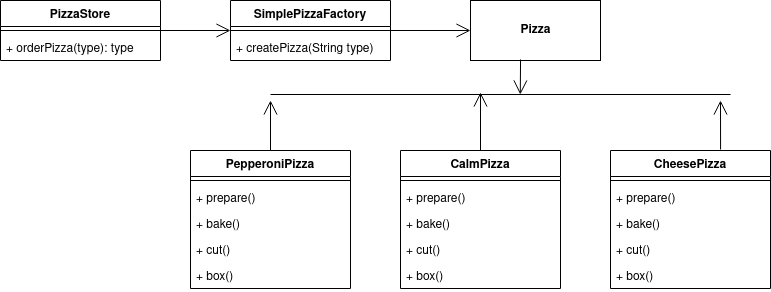

The diagram above was exported from draw.io. Its source (the exported page's mxGraphModel, read from the mxfile embedded in the PNG):
<mxGraphModel dx="1422" dy="759" grid="1" gridSize="10" guides="1" tooltips="1" connect="1" arrows="1" fold="1" page="1" pageScale="1" pageWidth="850" pageHeight="1100" math="0" shadow="0">
  <root>
    <mxCell id="0" />
    <mxCell id="1" parent="0" />
    <mxCell id="kYQ0zoibmmffVU7gu_Fs-1" value="PizzaStore" style="swimlane;fontStyle=1;align=center;verticalAlign=top;childLayout=stackLayout;horizontal=1;startSize=26;horizontalStack=0;resizeParent=1;resizeParentMax=0;resizeLast=0;collapsible=1;marginBottom=0;" vertex="1" parent="1">
      <mxGeometry x="80" y="220" width="160" height="60" as="geometry" />
    </mxCell>
    <mxCell id="kYQ0zoibmmffVU7gu_Fs-3" value="" style="line;strokeWidth=1;fillColor=none;align=left;verticalAlign=middle;spacingTop=-1;spacingLeft=3;spacingRight=3;rotatable=0;labelPosition=right;points=[];portConstraint=eastwest;" vertex="1" parent="kYQ0zoibmmffVU7gu_Fs-1">
      <mxGeometry y="26" width="160" height="8" as="geometry" />
    </mxCell>
    <mxCell id="kYQ0zoibmmffVU7gu_Fs-4" value="+ orderPizza(type): type" style="text;strokeColor=none;fillColor=none;align=left;verticalAlign=top;spacingLeft=4;spacingRight=4;overflow=hidden;rotatable=0;points=[[0,0.5],[1,0.5]];portConstraint=eastwest;" vertex="1" parent="kYQ0zoibmmffVU7gu_Fs-1">
      <mxGeometry y="34" width="160" height="26" as="geometry" />
    </mxCell>
    <mxCell id="kYQ0zoibmmffVU7gu_Fs-5" value="SimplePizzaFactory" style="swimlane;fontStyle=1;align=center;verticalAlign=top;childLayout=stackLayout;horizontal=1;startSize=26;horizontalStack=0;resizeParent=1;resizeParentMax=0;resizeLast=0;collapsible=1;marginBottom=0;" vertex="1" parent="1">
      <mxGeometry x="310" y="220" width="160" height="60" as="geometry" />
    </mxCell>
    <mxCell id="kYQ0zoibmmffVU7gu_Fs-7" value="" style="line;strokeWidth=1;fillColor=none;align=left;verticalAlign=middle;spacingTop=-1;spacingLeft=3;spacingRight=3;rotatable=0;labelPosition=right;points=[];portConstraint=eastwest;" vertex="1" parent="kYQ0zoibmmffVU7gu_Fs-5">
      <mxGeometry y="26" width="160" height="8" as="geometry" />
    </mxCell>
    <mxCell id="kYQ0zoibmmffVU7gu_Fs-8" value="+ createPizza(String type)" style="text;strokeColor=none;fillColor=none;align=left;verticalAlign=top;spacingLeft=4;spacingRight=4;overflow=hidden;rotatable=0;points=[[0,0.5],[1,0.5]];portConstraint=eastwest;" vertex="1" parent="kYQ0zoibmmffVU7gu_Fs-5">
      <mxGeometry y="34" width="160" height="26" as="geometry" />
    </mxCell>
    <mxCell id="kYQ0zoibmmffVU7gu_Fs-9" value="Pizza" style="html=1;fontStyle=1" vertex="1" parent="1">
      <mxGeometry x="550" y="220" width="130" height="60" as="geometry" />
    </mxCell>
    <mxCell id="kYQ0zoibmmffVU7gu_Fs-20" value="CheesePizza" style="swimlane;fontStyle=1;align=center;verticalAlign=top;childLayout=stackLayout;horizontal=1;startSize=26;horizontalStack=0;resizeParent=1;resizeParentMax=0;resizeLast=0;collapsible=1;marginBottom=0;" vertex="1" parent="1">
      <mxGeometry x="690" y="370" width="160" height="138" as="geometry" />
    </mxCell>
    <mxCell id="kYQ0zoibmmffVU7gu_Fs-22" value="" style="line;strokeWidth=1;fillColor=none;align=left;verticalAlign=middle;spacingTop=-1;spacingLeft=3;spacingRight=3;rotatable=0;labelPosition=right;points=[];portConstraint=eastwest;" vertex="1" parent="kYQ0zoibmmffVU7gu_Fs-20">
      <mxGeometry y="26" width="160" height="8" as="geometry" />
    </mxCell>
    <mxCell id="kYQ0zoibmmffVU7gu_Fs-23" value="+ prepare()" style="text;strokeColor=none;fillColor=none;align=left;verticalAlign=top;spacingLeft=4;spacingRight=4;overflow=hidden;rotatable=0;points=[[0,0.5],[1,0.5]];portConstraint=eastwest;" vertex="1" parent="kYQ0zoibmmffVU7gu_Fs-20">
      <mxGeometry y="34" width="160" height="26" as="geometry" />
    </mxCell>
    <mxCell id="kYQ0zoibmmffVU7gu_Fs-25" value="+ bake()" style="text;strokeColor=none;fillColor=none;align=left;verticalAlign=top;spacingLeft=4;spacingRight=4;overflow=hidden;rotatable=0;points=[[0,0.5],[1,0.5]];portConstraint=eastwest;" vertex="1" parent="kYQ0zoibmmffVU7gu_Fs-20">
      <mxGeometry y="60" width="160" height="26" as="geometry" />
    </mxCell>
    <mxCell id="kYQ0zoibmmffVU7gu_Fs-26" value="+ cut()" style="text;strokeColor=none;fillColor=none;align=left;verticalAlign=top;spacingLeft=4;spacingRight=4;overflow=hidden;rotatable=0;points=[[0,0.5],[1,0.5]];portConstraint=eastwest;" vertex="1" parent="kYQ0zoibmmffVU7gu_Fs-20">
      <mxGeometry y="86" width="160" height="26" as="geometry" />
    </mxCell>
    <mxCell id="kYQ0zoibmmffVU7gu_Fs-27" value="+ box()" style="text;strokeColor=none;fillColor=none;align=left;verticalAlign=top;spacingLeft=4;spacingRight=4;overflow=hidden;rotatable=0;points=[[0,0.5],[1,0.5]];portConstraint=eastwest;" vertex="1" parent="kYQ0zoibmmffVU7gu_Fs-20">
      <mxGeometry y="112" width="160" height="26" as="geometry" />
    </mxCell>
    <mxCell id="kYQ0zoibmmffVU7gu_Fs-24" value="" style="line;strokeWidth=1;fillColor=none;align=left;verticalAlign=middle;spacingTop=-1;spacingLeft=3;spacingRight=3;rotatable=0;labelPosition=right;points=[];portConstraint=eastwest;" vertex="1" parent="1">
      <mxGeometry x="350" y="310" width="460" height="8" as="geometry" />
    </mxCell>
    <mxCell id="kYQ0zoibmmffVU7gu_Fs-30" value="CalmPizza" style="swimlane;fontStyle=1;align=center;verticalAlign=top;childLayout=stackLayout;horizontal=1;startSize=26;horizontalStack=0;resizeParent=1;resizeParentMax=0;resizeLast=0;collapsible=1;marginBottom=0;" vertex="1" parent="1">
      <mxGeometry x="480" y="370" width="160" height="138" as="geometry" />
    </mxCell>
    <mxCell id="kYQ0zoibmmffVU7gu_Fs-31" value="" style="line;strokeWidth=1;fillColor=none;align=left;verticalAlign=middle;spacingTop=-1;spacingLeft=3;spacingRight=3;rotatable=0;labelPosition=right;points=[];portConstraint=eastwest;" vertex="1" parent="kYQ0zoibmmffVU7gu_Fs-30">
      <mxGeometry y="26" width="160" height="8" as="geometry" />
    </mxCell>
    <mxCell id="kYQ0zoibmmffVU7gu_Fs-32" value="+ prepare()" style="text;strokeColor=none;fillColor=none;align=left;verticalAlign=top;spacingLeft=4;spacingRight=4;overflow=hidden;rotatable=0;points=[[0,0.5],[1,0.5]];portConstraint=eastwest;" vertex="1" parent="kYQ0zoibmmffVU7gu_Fs-30">
      <mxGeometry y="34" width="160" height="26" as="geometry" />
    </mxCell>
    <mxCell id="kYQ0zoibmmffVU7gu_Fs-33" value="+ bake()" style="text;strokeColor=none;fillColor=none;align=left;verticalAlign=top;spacingLeft=4;spacingRight=4;overflow=hidden;rotatable=0;points=[[0,0.5],[1,0.5]];portConstraint=eastwest;" vertex="1" parent="kYQ0zoibmmffVU7gu_Fs-30">
      <mxGeometry y="60" width="160" height="26" as="geometry" />
    </mxCell>
    <mxCell id="kYQ0zoibmmffVU7gu_Fs-34" value="+ cut()" style="text;strokeColor=none;fillColor=none;align=left;verticalAlign=top;spacingLeft=4;spacingRight=4;overflow=hidden;rotatable=0;points=[[0,0.5],[1,0.5]];portConstraint=eastwest;" vertex="1" parent="kYQ0zoibmmffVU7gu_Fs-30">
      <mxGeometry y="86" width="160" height="26" as="geometry" />
    </mxCell>
    <mxCell id="kYQ0zoibmmffVU7gu_Fs-35" value="+ box()" style="text;strokeColor=none;fillColor=none;align=left;verticalAlign=top;spacingLeft=4;spacingRight=4;overflow=hidden;rotatable=0;points=[[0,0.5],[1,0.5]];portConstraint=eastwest;" vertex="1" parent="kYQ0zoibmmffVU7gu_Fs-30">
      <mxGeometry y="112" width="160" height="26" as="geometry" />
    </mxCell>
    <mxCell id="kYQ0zoibmmffVU7gu_Fs-36" value="PepperoniPizza" style="swimlane;fontStyle=1;align=center;verticalAlign=top;childLayout=stackLayout;horizontal=1;startSize=26;horizontalStack=0;resizeParent=1;resizeParentMax=0;resizeLast=0;collapsible=1;marginBottom=0;" vertex="1" parent="1">
      <mxGeometry x="270" y="370" width="160" height="138" as="geometry" />
    </mxCell>
    <mxCell id="kYQ0zoibmmffVU7gu_Fs-37" value="" style="line;strokeWidth=1;fillColor=none;align=left;verticalAlign=middle;spacingTop=-1;spacingLeft=3;spacingRight=3;rotatable=0;labelPosition=right;points=[];portConstraint=eastwest;" vertex="1" parent="kYQ0zoibmmffVU7gu_Fs-36">
      <mxGeometry y="26" width="160" height="8" as="geometry" />
    </mxCell>
    <mxCell id="kYQ0zoibmmffVU7gu_Fs-38" value="+ prepare()" style="text;strokeColor=none;fillColor=none;align=left;verticalAlign=top;spacingLeft=4;spacingRight=4;overflow=hidden;rotatable=0;points=[[0,0.5],[1,0.5]];portConstraint=eastwest;" vertex="1" parent="kYQ0zoibmmffVU7gu_Fs-36">
      <mxGeometry y="34" width="160" height="26" as="geometry" />
    </mxCell>
    <mxCell id="kYQ0zoibmmffVU7gu_Fs-39" value="+ bake()" style="text;strokeColor=none;fillColor=none;align=left;verticalAlign=top;spacingLeft=4;spacingRight=4;overflow=hidden;rotatable=0;points=[[0,0.5],[1,0.5]];portConstraint=eastwest;" vertex="1" parent="kYQ0zoibmmffVU7gu_Fs-36">
      <mxGeometry y="60" width="160" height="26" as="geometry" />
    </mxCell>
    <mxCell id="kYQ0zoibmmffVU7gu_Fs-40" value="+ cut()" style="text;strokeColor=none;fillColor=none;align=left;verticalAlign=top;spacingLeft=4;spacingRight=4;overflow=hidden;rotatable=0;points=[[0,0.5],[1,0.5]];portConstraint=eastwest;" vertex="1" parent="kYQ0zoibmmffVU7gu_Fs-36">
      <mxGeometry y="86" width="160" height="26" as="geometry" />
    </mxCell>
    <mxCell id="kYQ0zoibmmffVU7gu_Fs-41" value="+ box()" style="text;strokeColor=none;fillColor=none;align=left;verticalAlign=top;spacingLeft=4;spacingRight=4;overflow=hidden;rotatable=0;points=[[0,0.5],[1,0.5]];portConstraint=eastwest;" vertex="1" parent="kYQ0zoibmmffVU7gu_Fs-36">
      <mxGeometry y="112" width="160" height="26" as="geometry" />
    </mxCell>
    <mxCell id="kYQ0zoibmmffVU7gu_Fs-47" value="" style="endArrow=open;endFill=1;endSize=12;html=1;entryX=0.5;entryY=0;entryDx=0;entryDy=0;exitX=0.5;exitY=0;exitDx=0;exitDy=0;" edge="1" parent="1" source="kYQ0zoibmmffVU7gu_Fs-36">
      <mxGeometry width="160" relative="1" as="geometry">
        <mxPoint x="510" y="330" as="sourcePoint" />
        <mxPoint x="350" y="320" as="targetPoint" />
      </mxGeometry>
    </mxCell>
    <mxCell id="kYQ0zoibmmffVU7gu_Fs-48" value="" style="endArrow=open;endFill=1;endSize=12;html=1;entryX=0.5;entryY=0;entryDx=0;entryDy=0;exitX=0.5;exitY=0;exitDx=0;exitDy=0;" edge="1" parent="1" source="kYQ0zoibmmffVU7gu_Fs-30">
      <mxGeometry width="160" relative="1" as="geometry">
        <mxPoint x="680" y="330" as="sourcePoint" />
        <mxPoint x="560" y="312" as="targetPoint" />
      </mxGeometry>
    </mxCell>
    <mxCell id="kYQ0zoibmmffVU7gu_Fs-49" value="" style="endArrow=open;endFill=1;endSize=12;html=1;entryX=0.688;entryY=-0.007;entryDx=0;entryDy=0;entryPerimeter=0;exitX=0.688;exitY=-0.007;exitDx=0;exitDy=0;exitPerimeter=0;" edge="1" parent="1" source="kYQ0zoibmmffVU7gu_Fs-20">
      <mxGeometry width="160" relative="1" as="geometry">
        <mxPoint x="890" y="330" as="sourcePoint" />
        <mxPoint x="800" y="320" as="targetPoint" />
      </mxGeometry>
    </mxCell>
    <mxCell id="kYQ0zoibmmffVU7gu_Fs-50" value="" style="endArrow=open;endFill=1;endSize=12;html=1;" edge="1" parent="1">
      <mxGeometry width="160" relative="1" as="geometry">
        <mxPoint x="240" y="250" as="sourcePoint" />
        <mxPoint x="310" y="250" as="targetPoint" />
      </mxGeometry>
    </mxCell>
    <mxCell id="kYQ0zoibmmffVU7gu_Fs-51" value="" style="endArrow=open;endFill=1;endSize=12;html=1;" edge="1" parent="1">
      <mxGeometry width="160" relative="1" as="geometry">
        <mxPoint x="470" y="250" as="sourcePoint" />
        <mxPoint x="550" y="250" as="targetPoint" />
      </mxGeometry>
    </mxCell>
    <mxCell id="kYQ0zoibmmffVU7gu_Fs-52" value="" style="endArrow=open;endFill=1;endSize=12;html=1;entryX=0.543;entryY=0.5;entryDx=0;entryDy=0;entryPerimeter=0;exitX=0.385;exitY=0.983;exitDx=0;exitDy=0;exitPerimeter=0;" edge="1" parent="1" source="kYQ0zoibmmffVU7gu_Fs-9" target="kYQ0zoibmmffVU7gu_Fs-24">
      <mxGeometry width="160" relative="1" as="geometry">
        <mxPoint x="720" y="250" as="sourcePoint" />
        <mxPoint x="880" y="250" as="targetPoint" />
      </mxGeometry>
    </mxCell>
  </root>
</mxGraphModel>